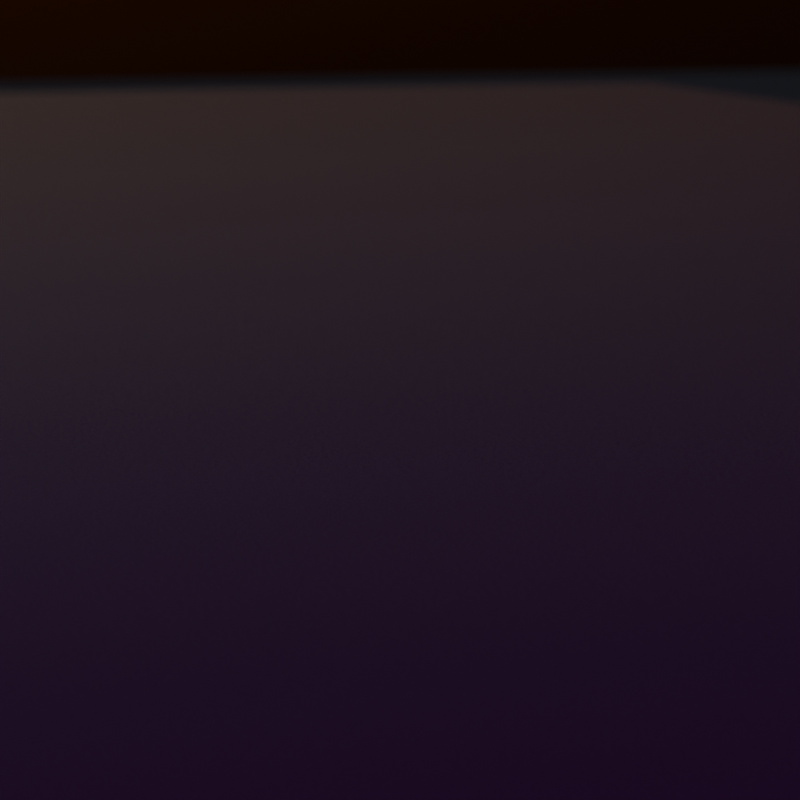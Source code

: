 # Source: r-place.blend  (saved by Blender 3.1.7; exported with 4.5.12 LTS)
import bpy
from mathutils import Matrix  # noqa: F401  (used for matrix-valued properties, if any)

bpy.ops.wm.read_factory_settings(use_empty=True)
scene = bpy.context.scene
scene.name = 'Scene'

# ---- collections
col_collection = bpy.data.collections.new('Collection'); scene.collection.children.link(col_collection)

# ---- images (referenced by path relative to the original .blend; pixels are not part of the script)
import os
ASSET_DIR = os.environ.get("B2B_ASSET_DIR", "")  # directory of the original .blend (textures are referenced by path, not embedded)
HERE = os.path.dirname(os.path.abspath(__file__))  # packed textures are extracted next to this script under _unpacked/

def load_image(name, relpath, width, height, colorspace="sRGB"):
    """Load a texture the original file referenced (path relative to the .blend, or extracted next to this script)."""
    p = next((c for c in (os.path.join(HERE, relpath), os.path.join(ASSET_DIR, relpath)) if relpath and os.path.exists(c)), "")
    if p:
        img = bpy.data.images.load(p, check_existing=True)
        img.name = name
    else:  # same state as the original file: an image datablock whose file is absent (Cycles renders it pink)
        img = bpy.data.images.new(name, width, height)
        img.source = "FILE"
        img.filepath = "//" + (relpath or name)
    img.colorspace_settings.name = colorspace
    return img
img_frame_0000_png = load_image('frame-0000.png', 'data/frames_color/frame-0000.png', 1024, 1024, 'sRGB')
img_leadenhall_market_4k_hdr = load_image('leadenhall_market_4k.hdr', 'leadenhall_market_4k.hdr', 1024, 1024, 'Linear Rec.709')

# ---- materials (node trees are filled in below, after node groups)
mat_colormap = bpy.data.materials.new('ColorMap')
mat_colormap.alpha_threshold = 0.0
mat_colormap.line_color = (0.0, 0.0, 0.0, 1.0)

# ---- node groups
ng_crop_grid = bpy.data.node_groups.new('Crop Grid', 'GeometryNodeTree')
_s = ng_crop_grid.interface.new_socket(name='Geometry', in_out='OUTPUT', socket_type='NodeSocketGeometry')
_s = ng_crop_grid.interface.new_socket(name='Geometry', in_out='INPUT', socket_type='NodeSocketGeometry')
_s = ng_crop_grid.interface.new_socket(name='X Min', in_out='INPUT', socket_type='NodeSocketInt')
_s.min_value = 0
_s.max_value = 2000
_s = ng_crop_grid.interface.new_socket(name='X Max', in_out='INPUT', socket_type='NodeSocketInt')
_s.min_value = 0
_s.max_value = 2000
_s = ng_crop_grid.interface.new_socket(name='Y Min', in_out='INPUT', socket_type='NodeSocketInt')
_s.min_value = 0
_s.max_value = 2000
_s = ng_crop_grid.interface.new_socket(name='Y Max', in_out='INPUT', socket_type='NodeSocketInt')
_s.min_value = 0
_s.max_value = 2000
ng_crop_grid.is_modifier = True
_N = ng_crop_grid.nodes; _L = ng_crop_grid.links
n0 = _N.new('FunctionNodeCompare'); n0.name = 'Compare'; n0.location = (-294, 246)
n0.operation = 'LESS_THAN'
n0.inputs[6].default_value = (0.0, 0.0, 0.0, 0.0)
n0.inputs[7].default_value = (0.0, 0.0, 0.0, 0.0)
n1 = _N.new('FunctionNodeCompare'); n1.name = 'Compare.002'; n1.location = (-293, 80)
n1.inputs[6].default_value = (0.0, 0.0, 0.0, 0.0)
n1.inputs[7].default_value = (0.0, 0.0, 0.0, 0.0)
n2 = _N.new('FunctionNodeCompare'); n2.name = 'Compare.001'; n2.location = (-298, -180)
n2.inputs[6].default_value = (0.0, 0.0, 0.0, 0.0)
n2.inputs[7].default_value = (0.0, 0.0, 0.0, 0.0)
n3 = _N.new('FunctionNodeCompare'); n3.name = 'Compare.003'; n3.location = (-305, -355)
n3.operation = 'LESS_THAN'
n3.inputs[6].default_value = (0.0, 0.0, 0.0, 0.0)
n3.inputs[7].default_value = (0.0, 0.0, 0.0, 0.0)
n4 = _N.new('NodeGroupOutput'); n4.name = 'Group Output'; n4.location = (744, 49)
n5 = _N.new('GeometryNodeDeleteGeometry'); n5.name = 'Delete Geometry'; n5.location = (471, 119)
n5.domain = 'FACE'
n6 = _N.new('NodeReroute'); n6.name = 'Reroute.001'; n6.location = (-769, 396)
n6.width = 16
n6.socket_idname = 'NodeSocketGeometry'
n7 = _N.new('NodeReroute'); n7.name = 'Reroute'; n7.location = (284, 400)
n7.width = 16
n7.socket_idname = 'NodeSocketGeometry'
n8 = _N.new('ShaderNodeMapRange'); n8.name = 'Map Range'; n8.location = (-727, 372)
n8.clamp = False
n8.inputs[2].default_value = 2000.0
n8.inputs[3].default_value = -0.5
n8.inputs[4].default_value = 0.5
n9 = _N.new('NodeGroupInput'); n9.name = 'Group Input'; n9.location = (-1346, 26)
n10 = _N.new('ShaderNodeMapRange'); n10.name = 'Map Range.001'; n10.location = (-727, 111)
n10.clamp = False
n10.inputs[2].default_value = 2000.0
n10.inputs[3].default_value = -0.5
n10.inputs[4].default_value = 0.5
n11 = _N.new('ShaderNodeMapRange'); n11.name = 'Map Range.002'; n11.location = (-732, -152)
n11.clamp = False
n11.inputs[2].default_value = 2000.0
n11.inputs[3].default_value = 0.5
n11.inputs[4].default_value = -0.5
n12 = _N.new('ShaderNodeSeparateXYZ'); n12.name = 'Separate XYZ'; n12.location = (-549, -60)
n13 = _N.new('GeometryNodeInputPosition'); n13.name = 'Position'; n13.location = (-546, -4)
n14 = _N.new('ShaderNodeMapRange'); n14.name = 'Map Range.003'; n14.location = (-728, -417)
n14.clamp = False
n14.inputs[2].default_value = 2000.0
n14.inputs[3].default_value = 0.5
n14.inputs[4].default_value = -0.5
n15 = _N.new('FunctionNodeBooleanMath'); n15.name = 'Boolean Math.002'; n15.location = (104, 6)
n15.operation = 'OR'
n16 = _N.new('FunctionNodeBooleanMath'); n16.name = 'Boolean Math'; n16.location = (-85, 199)
n16.operation = 'OR'
n17 = _N.new('FunctionNodeBooleanMath'); n17.name = 'Boolean Math.001'; n17.location = (-107, -225)
n17.operation = 'OR'
_L.new(n5.outputs[0], n4.inputs[0])
_L.new(n7.outputs[0], n5.inputs[0])
_L.new(n12.outputs[0], n0.inputs[0])
_L.new(n12.outputs[1], n2.inputs[0])
_L.new(n0.outputs[0], n16.inputs[0])
_L.new(n13.outputs[0], n12.inputs[0])
_L.new(n12.outputs[0], n1.inputs[0])
_L.new(n1.outputs[0], n16.inputs[1])
_L.new(n12.outputs[1], n3.inputs[0])
_L.new(n2.outputs[0], n17.inputs[0])
_L.new(n3.outputs[0], n17.inputs[1])
_L.new(n17.outputs[0], n15.inputs[1])
_L.new(n16.outputs[0], n15.inputs[0])
_L.new(n15.outputs[0], n5.inputs[1])
_L.new(n6.outputs[0], n7.inputs[0])
_L.new(n9.outputs[0], n6.inputs[0])
_L.new(n8.outputs[0], n0.inputs[1])
_L.new(n10.outputs[0], n1.inputs[1])
_L.new(n11.outputs[0], n2.inputs[1])
_L.new(n14.outputs[0], n3.inputs[1])
_L.new(n9.outputs[1], n8.inputs[0])
_L.new(n9.outputs[2], n10.inputs[0])
_L.new(n9.outputs[3], n11.inputs[0])
_L.new(n9.outputs[4], n14.inputs[0])
n4.is_active_output = True
ng_r_place_grid___heat = bpy.data.node_groups.new('r/Place Grid - Heat', 'GeometryNodeTree')
_s = ng_r_place_grid___heat.interface.new_socket(name='Geometry', in_out='OUTPUT', socket_type='NodeSocketGeometry')
_s = ng_r_place_grid___heat.interface.new_socket(name='Geometry', in_out='INPUT', socket_type='NodeSocketGeometry')
_s = ng_r_place_grid___heat.interface.new_socket(name='X Min', in_out='INPUT', socket_type='NodeSocketInt')
_s.min_value = 0
_s.max_value = 2000
_s.description = 'The minimum x pixel coordinate to render.'
_s = ng_r_place_grid___heat.interface.new_socket(name='X Max', in_out='INPUT', socket_type='NodeSocketInt')
_s.min_value = 0
_s.max_value = 2000
_s.description = 'The maximum x pixel coordinate to render.'
_s = ng_r_place_grid___heat.interface.new_socket(name='Y Min', in_out='INPUT', socket_type='NodeSocketInt')
_s.min_value = 0
_s.max_value = 2000
_s.description = 'The minimum y pixel coordinate to render.'
_s = ng_r_place_grid___heat.interface.new_socket(name='Y Max', in_out='INPUT', socket_type='NodeSocketInt')
_s.min_value = 0
_s.max_value = 2000
_s.description = 'The maximum y pixel coordinate to render.'
_s = ng_r_place_grid___heat.interface.new_socket(name='Max Height', in_out='INPUT', socket_type='NodeSocketFloat')
_s.default_value = 0.001
_s.min_value = 0.0
_s.max_value = 1e+04
_s.description = 'The height of pixels with an age of zero.'
_s = ng_r_place_grid___heat.interface.new_socket(name='Neighbor Influence', in_out='INPUT', socket_type='NodeSocketFloat')
_s.subtype = 'FACTOR'
_s.min_value = 0.0
_s.max_value = 1.0
_s.description = 'The amount of influence from the heights of neighboring pixels.'
_s = ng_r_place_grid___heat.interface.new_socket(name='Image', in_out='INPUT', socket_type='NodeSocketImage')
_s.default_value = None
ng_r_place_grid___heat.is_modifier = True
_N = ng_r_place_grid___heat.nodes; _L = ng_r_place_grid___heat.links
n0 = _N.new('GeometryNodeStoreNamedAttribute'); n0.name = 'Store Named Attribute.002'; n0.location = (1040, 114)
n0.data_type = 'FLOAT_VECTOR'
n0.domain = 'CORNER'
n0.inputs[2].default_value = 'uv_map'
n1 = _N.new('GeometryNodeStoreNamedAttribute'); n1.name = 'Store Named Attribute.001'; n1.location = (806, -232)
n1.data_type = 'FLOAT_VECTOR'
n1.domain = 'CORNER'
n1.inputs[2].default_value = 'uv_map'
n2 = _N.new('GeometryNodeStoreNamedAttribute'); n2.name = 'Store Named Attribute'; n2.location = (799, -66)
n2.data_type = 'FLOAT_VECTOR'
n2.domain = 'CORNER'
n2.inputs[2].default_value = 'uv_map'
n3 = _N.new('NodeFrame'); n3.name = 'Frame.005'; n3.location = (1186, 176)
n3.label = 'Translate the grid a tiny amount to avoid rounding errors'
n3.width = 200
n4 = _N.new('NodeFrame'); n4.name = 'Frame'; n4.location = (724, -272)
n4.label = 'Pixel Heat'
n4.width = 1237
n5 = _N.new('NodeFrame'); n5.name = 'Frame.001'; n5.location = (1580, 668)
n5.label = 'Platform'
n5.width = 1533
n6 = _N.new('GeometryNodeSetMaterial'); n6.name = 'Set Material'; n6.location = (2826, -37)
n6.inputs[2].default_value = mat_colormap
n7 = _N.new('GeometryNodeScaleElements'); n7.name = 'Scale Elements'; n7.location = (2651, -20)
n7.inputs[2].default_value = 0.95
n8 = _N.new('NodeGroupInput'); n8.name = 'Group Input.001'; n8.location = (2030, -189)
n9 = _N.new('NodeGroupInput'); n9.name = 'Group Input'; n9.location = (1513, 6)
n10 = _N.new('GeometryNodeExtrudeMesh'); n10.name = 'Extrude Mesh'; n10.location = (2462, 0)
n11 = _N.new('GeometryNodeInputPosition'); n11.name = 'Position.001'; n11.location = (30, -491)
n11.hide = True
n12 = _N.new('NodeReroute'); n12.name = 'Reroute'; n12.location = (449, -374)
n12.width = 16
n12.socket_idname = 'NodeSocketVector'
n13 = _N.new('ShaderNodeVectorMath'); n13.name = 'Vector Math'; n13.location = (182, -412)
n13.operation = 'SUBTRACT'
n13.inputs[1].default_value = (0.5, 0.5, 0.0)
n14 = _N.new('NodeReroute'); n14.name = 'Reroute.003'; n14.location = (811, -54)
n14.width = 16
n14.socket_idname = 'NodeSocketFloatFactor'
n15 = _N.new('NodeReroute'); n15.name = 'Reroute.002'; n15.location = (443, -54)
n15.width = 16
n15.socket_idname = 'NodeSocketFloatFactor'
n16 = _N.new('GeometryNodeImageTexture'); n16.name = 'Image Texture'; n16.location = (498, -89)
n16.width = 293
n16.interpolation = 'Closest'
n16.inputs[0].default_value = None
n17 = _N.new('GeometryNodeInputSceneTime'); n17.name = 'Scene Time'; n17.location = (187, -328)
n18 = _N.new('NodeGroupInput'); n18.name = 'Group Input.003'; n18.location = (176, -30)
n19 = _N.new('FunctionNodeSeparateColor'); n19.name = 'Separate RGB'; n19.location = (1067, -128)
n20 = _N.new('GeometryNodeGroup'); n20.name = 'Group'; n20.location = (1728, 105)
n20.node_tree = ng_crop_grid
n21 = _N.new('GeometryNodeTransform'); n21.name = 'Transform'; n21.location = (30, -30)
n22 = _N.new('NodeGroupOutput'); n22.name = 'Group Output'; n22.location = (3643, 203)
n23 = _N.new('GeometryNodeJoinGeometry'); n23.name = 'Join Geometry'; n23.location = (3423, 221)
n24 = _N.new('GeometryNodeBoundBox'); n24.name = 'Bounding Box'; n24.location = (30, -171)
n25 = _N.new('GeometryNodeMeshCube'); n25.name = 'Cube'; n25.location = (774, -66)
n26 = _N.new('GeometryNodeMeshGrid'); n26.name = 'Grid.001'; n26.location = (781, -232)
n26.inputs[2].default_value = 2
n26.inputs[3].default_value = 2
n27 = _N.new('ShaderNodeCombineXYZ'); n27.name = 'Combine XYZ'; n27.location = (599, -80)
n27.inputs[2].default_value = 0.1
n28 = _N.new('ShaderNodeSeparateXYZ'); n28.name = 'Separate XYZ'; n28.location = (406, -167)
n29 = _N.new('ShaderNodeVectorMath'); n29.name = 'Vector Math.001'; n29.location = (224, -153)
n29.operation = 'SUBTRACT'
n30 = _N.new('GeometryNodeJoinGeometry'); n30.name = 'Join Geometry.001'; n30.location = (1363, -121)
n31 = _N.new('GeometryNodeTransform'); n31.name = 'Transform.002'; n31.location = (1184, -160)
n31.inputs[1].default_value = (0.0, 0.0, -0.05)
n31.inputs[3].default_value = (3.0, 3.0, 3.0)
n32 = _N.new('GeometryNodeTransform'); n32.name = 'Transform.001'; n32.location = (996, -30)
n32.inputs[1].default_value = (0.0, 0.0, -0.05001)
n33 = _N.new('GeometryNodeImageTexture'); n33.name = 'Image Texture.001'; n33.location = (488, -339)
n33.width = 307
n33.interpolation = 'Cubic'
n34 = _N.new('ShaderNodeMix'); n34.name = 'Mix'; n34.location = (884, -112)
n34.data_type = 'RGBA'
n35 = _N.new('ShaderNodeMath'); n35.name = 'Math.001'; n35.location = (2216, -305)
n35.operation = 'MULTIPLY'
n36 = _N.new('GeometryNodeMeshGrid'); n36.name = 'Grid'; n36.location = (1015, 114)
n36.inputs[2].default_value = 2001
n36.inputs[3].default_value = 2001
n1.parent = n5
n2.parent = n5
n11.parent = n4
n12.parent = n4
n13.parent = n4
n14.parent = n4
n15.parent = n4
n16.parent = n4
n17.parent = n4
n18.parent = n4
n19.parent = n4
n21.parent = n3
n24.parent = n5
n25.parent = n5
n26.parent = n5
n27.parent = n5
n28.parent = n5
n29.parent = n5
n30.parent = n5
n31.parent = n5
n32.parent = n5
n33.parent = n4
n34.parent = n4
_L.new(n23.outputs[0], n22.inputs[0])
_L.new(n21.outputs[0], n20.inputs[0])
_L.new(n7.outputs[0], n6.inputs[0])
_L.new(n12.outputs[0], n16.inputs[1])
_L.new(n11.outputs[0], n13.inputs[0])
_L.new(n10.outputs[0], n7.inputs[0])
_L.new(n10.outputs[1], n7.inputs[1])
_L.new(n17.outputs[1], n16.inputs[2])
_L.new(n9.outputs[1], n20.inputs[1])
_L.new(n9.outputs[2], n20.inputs[2])
_L.new(n9.outputs[3], n20.inputs[3])
_L.new(n9.outputs[4], n20.inputs[4])
_L.new(n17.outputs[1], n33.inputs[2])
_L.new(n12.outputs[0], n33.inputs[1])
_L.new(n16.outputs[0], n34.inputs[6])
_L.new(n33.outputs[0], n34.inputs[7])
_L.new(n0.outputs[0], n21.inputs[0])
_L.new(n13.outputs[0], n12.inputs[0])
_L.new(n14.outputs[0], n34.inputs[0])
_L.new(n18.outputs[6], n15.inputs[0])
_L.new(n15.outputs[0], n14.inputs[0])
_L.new(n34.outputs[2], n19.inputs[0])
_L.new(n35.outputs[0], n10.inputs[3])
_L.new(n19.outputs[1], n35.inputs[0])
_L.new(n8.outputs[5], n35.inputs[1])
_L.new(n20.outputs[0], n10.inputs[0])
_L.new(n27.outputs[0], n25.inputs[0])
_L.new(n6.outputs[0], n23.inputs[0])
_L.new(n30.outputs[0], n23.inputs[0])
_L.new(n24.outputs[1], n29.inputs[1])
_L.new(n24.outputs[2], n29.inputs[0])
_L.new(n29.outputs[0], n28.inputs[0])
_L.new(n28.outputs[0], n27.inputs[0])
_L.new(n28.outputs[1], n27.inputs[1])
_L.new(n21.outputs[0], n24.inputs[0])
_L.new(n2.outputs[0], n32.inputs[0])
_L.new(n28.outputs[1], n26.inputs[1])
_L.new(n28.outputs[0], n26.inputs[0])
_L.new(n32.outputs[0], n30.inputs[0])
_L.new(n31.outputs[0], n30.inputs[0])
_L.new(n1.outputs[0], n31.inputs[0])
_L.new(n25.outputs[0], n2.inputs[0])
_L.new(n25.outputs[1], n2.inputs[3])
_L.new(n26.outputs[0], n1.inputs[0])
_L.new(n26.outputs[1], n1.inputs[3])
_L.new(n36.outputs[0], n0.inputs[0])
_L.new(n36.outputs[1], n0.inputs[3])
n22.is_active_output = True

# ---- material node trees
mat_colormap.use_nodes = True; mat_colormap.node_tree.nodes.clear()
_N = mat_colormap.node_tree.nodes; _L = mat_colormap.node_tree.links
n0 = _N.new('NodeFrame'); n0.name = 'Frame'; n0.location = (-871, -730)
n0.label = 'Tall Pixel Effect'
n0.width = 681
n0.mute = True
n1 = _N.new('NodeFrame'); n1.name = 'Frame.002'; n1.location = (-971, 295)
n1.label = 'Color Map'
n1.width = 800
n2 = _N.new('NodeFrame'); n2.name = 'Frame.001'; n2.location = (-1019, -232)
n2.label = 'Roughness Noise (for close-ups)'
n2.width = 991
n3 = _N.new('ShaderNodeOutputMaterial'); n3.name = 'Material Output'; n3.location = (502, 324)
n4 = _N.new('ShaderNodeBsdfPrincipled'); n4.name = 'Principled BSDF'; n4.location = (160, 274)
n4.distribution = 'GGX'
n4.subsurface_method = 'RANDOM_WALK_SKIN'
n4.inputs[3].default_value = 1.45
n5 = _N.new('ShaderNodeMath'); n5.name = 'Math'; n5.location = (511, -48)
n5.mute = True
n5.operation = 'MULTIPLY'
n5.inputs[1].default_value = 5.0
n6 = _N.new('ShaderNodeValToRGB'); n6.name = 'ColorRamp'; n6.location = (207, -35)
n6.mute = True
while len(n6.color_ramp.elements) > 1: n6.color_ramp.elements.remove(n6.color_ramp.elements[-1])
n6.color_ramp.elements[0].position = 0.9227; n6.color_ramp.elements[0].color = (0.0, 0.0, 0.0, 1.0)
_e = n6.color_ramp.elements.new(1.0); _e.color = (1.0, 1.0, 1.0, 1.0)
n7 = _N.new('ShaderNodeAttribute'); n7.name = 'Attribute'; n7.location = (30, -30)
n7.mute = True
n7.attribute_name = 'px_height'
n8 = _N.new('ShaderNodeTexImage'); n8.name = 'Image Texture'; n8.location = (530, -45)
n8.image = img_frame_0000_png
n8.interpolation = 'Closest'
n9 = _N.new('ShaderNodeMapping'); n9.name = 'Mapping'; n9.location = (240, -30)
n9.width = 240
n9.inputs[1].default_value = (-0.5, -0.5, 0.0)
n10 = _N.new('ShaderNodeTexCoord'); n10.name = 'Texture Coordinate'; n10.location = (30, -47)
n11 = _N.new('ShaderNodeTexNoise'); n11.name = 'Noise Texture'; n11.location = (530, -82)
n11.inputs[2].default_value = 3.0
n11.inputs[4].default_value = 0.65
n12 = _N.new('ShaderNodeTexCoord'); n12.name = 'Texture Coordinate.001'; n12.location = (30, -65)
n13 = _N.new('ShaderNodeMapping'); n13.name = 'Mapping.001'; n13.location = (240, -48)
n13.width = 240
n13.inputs[3].default_value = (1000.0, 1000.0, 1000.0)
n14 = _N.new('ShaderNodeFloatCurve'); n14.name = 'Float Curve'; n14.location = (721, -30)
_c = n14.mapping.curves[0]
while len(_c.points) > 2: _c.points.remove(_c.points[-1])
_c.points[0].location = (0.0, 0.08125); _c.points[0].handle_type = 'AUTO'
_c.points[1].location = (0.35909, 0.14375); _c.points[1].handle_type = 'AUTO'
_p = _c.points.new(0.71818, 0.34375); _p.handle_type = 'AUTO'
_p = _c.points.new(1.0, 0.4125); _p.handle_type = 'AUTO'
n14.mapping.update()
n5.parent = n0
n6.parent = n0
n7.parent = n0
n8.parent = n1
n9.parent = n1
n10.parent = n1
n11.parent = n2
n12.parent = n2
n13.parent = n2
n14.parent = n2
_L.new(n9.outputs[0], n8.inputs[0])
_L.new(n10.outputs[3], n9.inputs[0])
_L.new(n8.outputs[0], n4.inputs[0])
_L.new(n8.outputs[0], n4.inputs[27])
_L.new(n7.outputs[2], n6.inputs[0])
_L.new(n6.outputs[0], n5.inputs[0])
_L.new(n13.outputs[0], n11.inputs[0])
_L.new(n12.outputs[3], n13.inputs[0])
_L.new(n11.outputs[0], n14.inputs[1])
_L.new(n14.outputs[0], n4.inputs[2])
_L.new(n4.outputs[0], n3.inputs[0])
n3.is_active_output = True

# ---- world
world_world = bpy.data.worlds.new('World'); scene.world = world_world
world_world.use_nodes = True; world_world.node_tree.nodes.clear()
_N = world_world.node_tree.nodes; _L = world_world.node_tree.links
n0 = _N.new('ShaderNodeOutputWorld'); n0.name = 'World Output'; n0.location = (300, 300)
n1 = _N.new('ShaderNodeTexEnvironment'); n1.name = 'Environment Texture'; n1.location = (-405, 371)
n1.image = img_leadenhall_market_4k_hdr
n2 = _N.new('ShaderNodeBackground'); n2.name = 'Background'; n2.location = (10, 300)
n3 = _N.new('ShaderNodeBackground'); n3.name = 'Background.001'; n3.location = (3, 151)
n3.inputs[1].default_value = 0.2
n4 = _N.new('ShaderNodeTexSky'); n4.name = 'Sky Texture'; n4.location = (-357, 116)
n4.sun_elevation = -0.05236
n4.sun_rotation = 4.241
_L.new(n1.outputs[0], n2.inputs[0])
_L.new(n4.outputs[0], n3.inputs[0])
_L.new(n3.outputs[0], n0.inputs[0])
n0.is_active_output = True
world_world.color = (0.05088, 0.05088, 0.05088)
world_world.use_sun_shadow = False
world_world.sun_shadow_jitter_overblur = 0.0

# ---- cameras
cam_camera = bpy.data.cameras.new('Camera')
cam_camera.clip_end = 100.0
cam_camera.lens = 100.0
cam_camera.display_size = 0.1
cam_camera.show_limits = True
cam_camera.dof.use_dof = True
cam_camera.dof.focus_distance = 1.819
cam_camera.dof.aperture_fstop = 6.0

# ---- meshes
me_cube = bpy.data.meshes.new('Cube')
me_cube.from_pydata([(10.0, 10.0, 10.0), (10.0, 10.0, -10.0), (10.0, -10.0, 10.0), (10.0, -10.0, -10.0), (-10.0, 10.0, 10.0), (-10.0, 10.0, -10.0), (-10.0, -10.0, 10.0), (-10.0, -10.0, -10.0)], [], [(0, 4, 6, 2), (3, 2, 6, 7), (7, 6, 4, 5), (5, 1, 3, 7), (1, 0, 2, 3), (5, 4, 0, 1)])
_uv = me_cube.uv_layers.new(name='UVMap')
_uv.uv.foreach_set('vector', [0.625, 0.5, 0.875, 0.5, 0.875, 0.75, 0.625, 0.75, 0.375, 0.75, 0.625, 0.75, 0.625, 1.0, 0.375, 1.0, 0.375, 0.0, 0.625, 0.0, 0.625, 0.25, 0.375, 0.25, 0.125, 0.5, 0.375, 0.5, 0.375, 0.75, 0.125, 0.75, 0.375, 0.5, 0.625, 0.5, 0.625, 0.75, 0.375, 0.75, 0.375, 0.25, 0.625, 0.25, 0.625, 0.5, 0.375, 0.5])
me_cube.materials.append(mat_colormap)
me_cube.use_remesh_preserve_volume = False
me_cube.use_remesh_preserve_attributes = False
me_cube.use_mirror_vertex_groups = False
me_cube.update()

# ---- objects
ob_camera = bpy.data.objects.new('Camera', cam_camera)
ob_placegrid = bpy.data.objects.new('PlaceGrid', me_cube)

# ---- transforms, parenting, visibility, modifiers, constraints
ob_camera.location = (1.713, 2.25, 0.3887)
ob_camera.rotation_euler = (1.375, -9.581e-07, 1.292)
ob_placegrid.location = (0.0, 0.0, 0.0)
ob_placegrid.scale = (10.0, 10.0, 10.0)
ob_placegrid.lock_rotations_4d = False
ob_placegrid.empty_display_type = 'ARROWS'
ob_placegrid.lineart.crease_threshold = 0.0
_m = ob_placegrid.modifiers.new('GeometryNodes', 'NODES')
_m.node_group = ng_r_place_grid___heat
_gi = [s.identifier for s in ng_r_place_grid___heat.interface.items_tree if s.item_type == 'SOCKET' and s.in_out == 'INPUT']
_m[_gi[2]] = 1200  # X Max
_m[_gi[4]] = 532  # Y Max
_m[_gi[5]] = 0.02  # Max Height
_m[_gi[7]] = None  # Image

# ---- collection membership
col_collection.objects.link(ob_camera)
col_collection.objects.link(ob_placegrid)

# ---- scene / render settings (as saved in the file)
scene.camera = ob_camera
scene.frame_start = 0; scene.frame_end = 1199; scene.frame_set(0)
scene.render.engine = 'CYCLES'
scene.render.image_settings.color_mode = 'RGB'
scene.render.resolution_x = 1080
scene.render.fps = 60
scene.render.use_motion_blur = True
scene.render.use_overwrite = False
scene.cycles.samples = 1024
scene.cycles.sampling_pattern = 'TABULATED_SOBOL'
scene.cycles.adaptive_threshold = 0.1
scene.cycles.use_light_tree = False
scene.cycles.max_bounces = 4
scene.eevee.taa_render_samples = 16
scene.eevee.use_gtao = True
scene.eevee.gtao_distance = 0.01
scene.eevee.use_raytracing = True
scene.view_settings.look = 'Medium High Contrast'
scene.view_settings.view_transform = 'Filmic'
bpy.context.view_layer.update()
